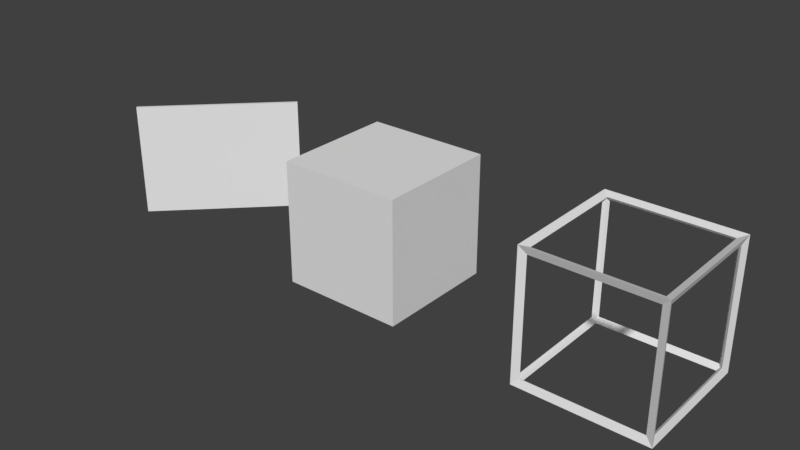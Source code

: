 # Source: cube.blend  (saved by Blender 2.79.0; exported with 4.5.12 LTS)
import bpy
from mathutils import Matrix  # noqa: F401  (used for matrix-valued properties, if any)

bpy.ops.wm.read_factory_settings(use_empty=True)
scene = bpy.context.scene
scene.name = 'Scene'

# ---- collections
col_collection_1 = bpy.data.collections.new('Collection 1'); scene.collection.children.link(col_collection_1)

# ---- world
world_world = bpy.data.worlds.new('World'); scene.world = world_world
world_world.color = (0.05088, 0.05088, 0.05088)
world_world.use_sun_shadow = False
world_world.sun_shadow_jitter_overblur = 0.0
world_world.cycles.sampling_method = 'MANUAL'

# ---- meshes
me_vitrine_001 = bpy.data.meshes.new('Vitrine.001')
me_vitrine_001.from_pydata([(-1.0, -1.0, -1.0), (-1.0, -1.0, 1.0), (-1.0, 1.0, -1.0), (-1.0, 1.0, 1.0), (1.0, -1.0, -1.0), (1.0, -1.0, 1.0), (1.0, 1.0, -1.0), (1.0, 1.0, 1.0), (-0.9423, -0.9423, -0.9423), (-0.9423, -0.9423, 0.9423), (-0.9423, 0.9423, -0.9423), (-0.9423, 0.9423, 0.9423), (0.9423, -0.9423, -0.9423), (0.9423, -0.9423, 0.9423), (0.9423, 0.9423, -0.9423), (0.9423, 0.9423, 0.9423)], [], [(0, 1, 3, 2), (2, 3, 7, 6), (6, 7, 5, 4), (4, 5, 1, 0), (2, 6, 4, 0), (7, 3, 1, 5), (8, 10, 11, 9), (10, 14, 15, 11), (14, 12, 13, 15), (12, 8, 9, 13), (10, 8, 12, 14), (15, 13, 9, 11)])
me_vitrine_001.use_remesh_preserve_volume = False
me_vitrine_001.use_remesh_preserve_attributes = False
me_vitrine_001.use_mirror_vertex_groups = False
me_vitrine_001.update()
me_palissade_001 = bpy.data.meshes.new('Palissade.001')
me_palissade_001.from_pydata([(-1.0, -1.0, -0.02286), (1.0, -1.0, -0.02286), (-1.0, 1.0, -0.02286), (1.0, 1.0, -0.02286), (-1.0, 1.0, -0.02286), (-1.0, -1.0, -0.02286), (1.0, -1.0, -0.02286), (1.0, 1.0, -0.02286), (-1.0, 1.0, 0.02286), (-1.0, -1.0, 0.02286), (1.0, -1.0, 0.02286), (1.0, 1.0, 0.02286)], [], [(0, 2, 3, 1), (5, 6, 10, 9), (3, 2, 4, 7), (0, 1, 6, 5), (1, 3, 7, 6), (2, 0, 5, 4), (9, 10, 11, 8), (6, 7, 11, 10), (4, 5, 9, 8), (7, 4, 8, 11)])
me_palissade_001.use_remesh_preserve_volume = False
me_palissade_001.use_remesh_preserve_attributes = False
me_palissade_001.use_mirror_vertex_groups = False
me_palissade_001.update()
me_cadre_001 = bpy.data.meshes.new('Cadre.001')
me_cadre_001.from_pydata([(-0.9567, -0.9567, -0.9567), (-1.043, -1.043, -1.043), (-0.9567, -0.9567, 0.9567), (-1.043, -1.043, 1.043), (-0.9567, 0.9567, -0.9567), (-1.043, 1.043, -1.043), (-0.9567, 0.9567, 0.9567), (-1.043, 1.043, 1.043), (0.9567, -0.9567, -0.9567), (1.043, -1.043, -1.043), (0.9567, -0.9567, 0.9567), (1.043, -1.043, 1.043), (0.9567, 0.9567, -0.9567), (1.043, 1.043, -1.043), (0.9567, 0.9567, 0.9567), (1.043, 1.043, 1.043), (-1.0, -0.925, -0.925), (-1.0, -0.925, 0.925), (-1.0, 0.925, 0.925), (-1.0, 0.925, -0.925), (-0.925, 1.0, -0.925), (-0.925, 1.0, 0.925), (0.925, 1.0, 0.925), (0.925, 1.0, -0.925), (1.0, 0.925, -0.925), (1.0, 0.925, 0.925), (1.0, -0.925, 0.925), (1.0, -0.925, -0.925), (0.925, -1.0, -0.925), (0.925, -1.0, 0.925), (-0.925, -1.0, 0.925), (-0.925, -1.0, -0.925), (-0.925, 0.925, -1.0), (0.925, 0.925, -1.0), (0.925, -0.925, -1.0), (-0.925, -0.925, -1.0), (0.925, 0.925, 1.0), (-0.925, 0.925, 1.0), (-0.925, -0.925, 1.0), (0.925, -0.925, 1.0)], [], [(16, 17, 2, 0), (17, 16, 1, 3), (17, 18, 6, 2), (18, 17, 3, 7), (18, 19, 4, 6), (19, 18, 7, 5), (19, 16, 0, 4), (16, 19, 5, 1), (20, 21, 6, 4), (21, 20, 5, 7), (21, 22, 14, 6), (22, 21, 7, 15), (22, 23, 12, 14), (23, 22, 15, 13), (23, 20, 4, 12), (20, 23, 13, 5), (24, 25, 14, 12), (25, 24, 13, 15), (25, 26, 10, 14), (26, 25, 15, 11), (26, 27, 8, 10), (27, 26, 11, 9), (27, 24, 12, 8), (24, 27, 9, 13), (28, 29, 10, 8), (29, 28, 9, 11), (29, 30, 2, 10), (30, 29, 11, 3), (30, 31, 0, 2), (31, 30, 3, 1), (31, 28, 8, 0), (28, 31, 1, 9), (32, 33, 12, 4), (33, 32, 5, 13), (33, 34, 8, 12), (34, 33, 13, 9), (34, 35, 0, 8), (35, 34, 9, 1), (35, 32, 4, 0), (32, 35, 1, 5), (36, 37, 6, 14), (37, 36, 15, 7), (37, 38, 2, 6), (38, 37, 7, 3), (38, 39, 10, 2), (39, 38, 3, 11), (39, 36, 14, 10), (36, 39, 11, 15)])
me_cadre_001.use_remesh_preserve_volume = False
me_cadre_001.use_remesh_preserve_attributes = False
me_cadre_001.use_mirror_vertex_groups = False
me_cadre_001.update()

# ---- objects
ob_vitrine = bpy.data.objects.new('Vitrine', me_vitrine_001)
ob_palissade = bpy.data.objects.new('Palissade', me_palissade_001)
ob_cadre = bpy.data.objects.new('Cadre', me_cadre_001)

# ---- transforms, parenting, visibility, modifiers, constraints
ob_vitrine.location = (0.0, 0.0, 0.0)
ob_vitrine.lineart.crease_threshold = 0.0
ob_palissade.location = (-3.598, 0.0, 0.0)
ob_palissade.rotation_euler = (1.571, 0.0, 0.7854)
ob_palissade.scale = (1.307, 0.942, 1.108)
ob_palissade.lineart.crease_threshold = 0.0
ob_cadre.location = (4.094, 0.0, 0.0)
ob_cadre.lineart.crease_threshold = 0.0

# ---- collection membership
col_collection_1.objects.link(ob_vitrine)
col_collection_1.objects.link(ob_palissade)
col_collection_1.objects.link(ob_cadre)

# ---- scene / render settings (as saved in the file)
scene.frame_start = 1; scene.frame_end = 250; scene.frame_set(2)
scene.render.engine = 'BLENDER_EEVEE_NEXT'
scene.render.resolution_percentage = 50
scene.render.dither_intensity = 0.0
scene.cycles.use_denoising = False
scene.cycles.samples = 128
scene.cycles.sampling_pattern = 'TABULATED_SOBOL'
scene.cycles.use_adaptive_sampling = False
scene.cycles.use_light_tree = False
scene.cycles.blur_glossy = 0.0
scene.cycles.sample_clamp_indirect = 0.0
scene.view_settings.view_transform = 'Standard'
bpy.context.view_layer.update()

# ---- added for rendering (the .blend has no active camera and no usable light): camera, sun
cam_auto = bpy.data.cameras.new('AutoCamera')
cam_auto.lens = 50.0
cam_auto.sensor_width = 36.0
cam_auto.clip_end = 1000.0
ob_auto_camera = bpy.data.objects.new('AutoCamera', cam_auto)
scene.collection.objects.link(ob_auto_camera)
ob_auto_camera.location = (9.65955, -11.2328, 7.48854)
ob_auto_camera.rotation_euler = (1.09748, -7.21219e-08, 0.694738)
scene.camera = ob_auto_camera
light_auto_sun = bpy.data.lights.new('AutoSun', 'SUN')
light_auto_sun.energy = 3.0
light_auto_sun.angle = 0.0523599
ob_auto_sun = bpy.data.objects.new('AutoSun', light_auto_sun)
scene.collection.objects.link(ob_auto_sun)
ob_auto_sun.rotation_euler = (0.872665, 0.174533, 0.523599)
bpy.context.view_layer.update()
